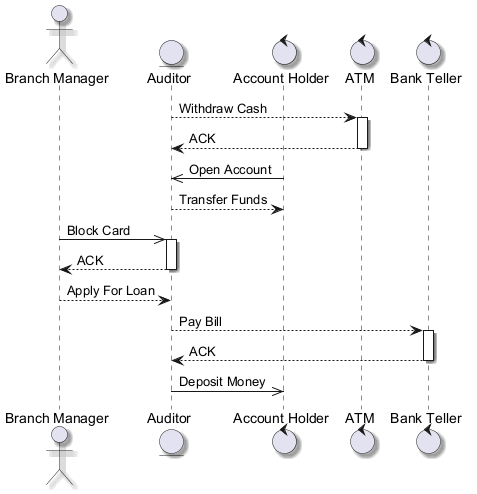

The diagram above was rendered by PlantUML. Its source (embedded in the PNG):
@startuml
skinparam backgroundColor #FFFFFF
skinparam classBackgroundColor #F3E5F5
skinparam classBorderColor #6A1B9A
skinparam shadowing true
actor "Branch Manager" as BM
entity "Auditor" as A
control "Account Holder" as AH
control "ATM" as A2
control "Bank Teller" as BT
A --> A2 : Withdraw Cash
activate A2
A2 --> A : ACK
deactivate A2
AH ->> A : Open Account
A --> AH : Transfer Funds
BM ->> A : Block Card
activate A
A --> BM : ACK
deactivate A
BM --> A : Apply For Loan
A --> BT : Pay Bill
activate BT
BT --> A : ACK
deactivate BT
A ->> AH : Deposit Money
@enduml